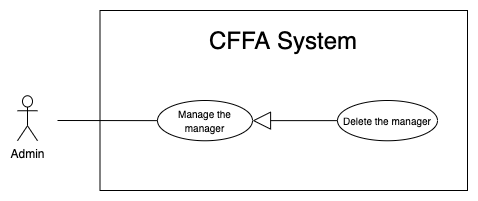

The diagram above was exported from draw.io. Its source (the exported page's mxGraphModel, read from the mxfile embedded in the PNG):
<mxGraphModel dx="946" dy="1715" grid="1" gridSize="10" guides="1" tooltips="1" connect="1" arrows="1" fold="1" page="1" pageScale="1" pageWidth="850" pageHeight="1100" math="0" shadow="0">
  <root>
    <mxCell id="pvVgbT0wkUfdN9RYyRag-0" />
    <mxCell id="pvVgbT0wkUfdN9RYyRag-1" parent="pvVgbT0wkUfdN9RYyRag-0" />
    <mxCell id="pvVgbT0wkUfdN9RYyRag-2" value="" style="rounded=0;whiteSpace=wrap;html=1;" vertex="1" parent="pvVgbT0wkUfdN9RYyRag-1">
      <mxGeometry x="132.5" y="-1080" width="367.5" height="180" as="geometry" />
    </mxCell>
    <mxCell id="pvVgbT0wkUfdN9RYyRag-3" value="&lt;span style=&quot;font-size: 24px&quot;&gt;CFFA System&lt;/span&gt;" style="text;html=1;strokeColor=none;fillColor=none;align=center;verticalAlign=middle;whiteSpace=wrap;rounded=0;" vertex="1" parent="pvVgbT0wkUfdN9RYyRag-1">
      <mxGeometry x="151.25" y="-1060" width="330" height="20" as="geometry" />
    </mxCell>
    <mxCell id="pvVgbT0wkUfdN9RYyRag-4" value="Admin" style="shape=umlActor;verticalLabelPosition=bottom;verticalAlign=top;html=1;outlineConnect=0;" vertex="1" parent="pvVgbT0wkUfdN9RYyRag-1">
      <mxGeometry x="50" y="-994.75" width="20" height="45" as="geometry" />
    </mxCell>
    <mxCell id="pvVgbT0wkUfdN9RYyRag-5" value="&lt;font size=&quot;1&quot;&gt;Manage the manager&lt;/font&gt;" style="ellipse;whiteSpace=wrap;html=1;fillColor=#ffffff;gradientColor=none;" vertex="1" parent="pvVgbT0wkUfdN9RYyRag-1">
      <mxGeometry x="190" y="-990" width="95" height="40.25" as="geometry" />
    </mxCell>
    <mxCell id="pvVgbT0wkUfdN9RYyRag-6" value="" style="endArrow=none;html=1;rounded=0;" edge="1" parent="pvVgbT0wkUfdN9RYyRag-1" source="pvVgbT0wkUfdN9RYyRag-5">
      <mxGeometry relative="1" as="geometry">
        <mxPoint x="233" y="-970" as="sourcePoint" />
        <mxPoint x="90" y="-970" as="targetPoint" />
      </mxGeometry>
    </mxCell>
    <mxCell id="pvVgbT0wkUfdN9RYyRag-7" value="&lt;font style=&quot;font-size: 10px&quot;&gt;Delete the manager&lt;br&gt;&lt;/font&gt;" style="ellipse;whiteSpace=wrap;html=1;fillColor=#ffffff;gradientColor=none;" vertex="1" parent="pvVgbT0wkUfdN9RYyRag-1">
      <mxGeometry x="370" y="-990" width="100" height="40.25" as="geometry" />
    </mxCell>
    <mxCell id="pvVgbT0wkUfdN9RYyRag-8" value="" style="endArrow=block;endSize=16;endFill=0;html=1;entryX=1;entryY=0.5;entryDx=0;entryDy=0;exitX=0;exitY=0.5;exitDx=0;exitDy=0;" edge="1" parent="pvVgbT0wkUfdN9RYyRag-1" source="pvVgbT0wkUfdN9RYyRag-7" target="pvVgbT0wkUfdN9RYyRag-5">
      <mxGeometry width="160" relative="1" as="geometry">
        <mxPoint x="402.54999999999995" y="-779.876" as="sourcePoint" />
        <mxPoint x="293.0975000000001" y="-736.44" as="targetPoint" />
      </mxGeometry>
    </mxCell>
  </root>
</mxGraphModel>